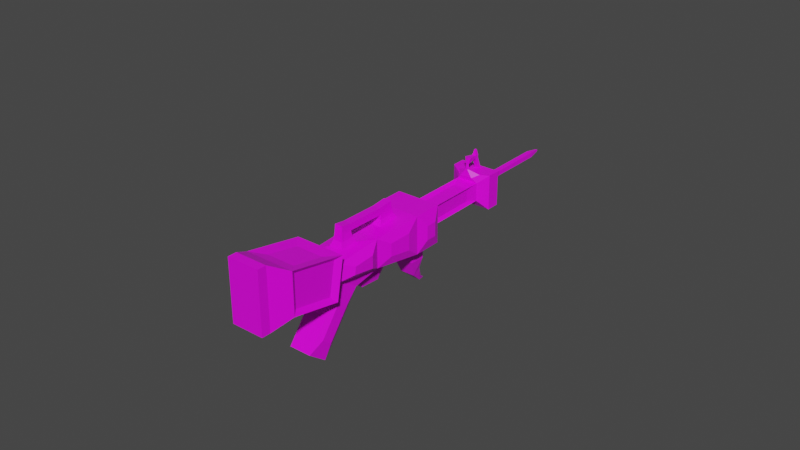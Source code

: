 # Source: Salmon_Rifle.blend  (saved by Blender 2.91.10; exported with 4.5.12 LTS)
import bpy
from mathutils import Matrix  # noqa: F401  (used for matrix-valued properties, if any)

bpy.ops.wm.read_factory_settings(use_empty=True)
scene = bpy.context.scene
scene.name = 'Scene'

# ---- collections
col_collection = bpy.data.collections.new('Collection'); scene.collection.children.link(col_collection)

# ---- images (referenced by path relative to the original .blend; pixels are not part of the script)
import os
ASSET_DIR = os.environ.get("B2B_ASSET_DIR", "")  # directory of the original .blend (textures are referenced by path, not embedded)
HERE = os.path.dirname(os.path.abspath(__file__))  # packed textures are extracted next to this script under _unpacked/

def load_image(name, relpath, width, height, colorspace="sRGB"):
    """Load a texture the original file referenced (path relative to the .blend, or extracted next to this script)."""
    p = next((c for c in (os.path.join(HERE, relpath), os.path.join(ASSET_DIR, relpath)) if relpath and os.path.exists(c)), "")
    if p:
        img = bpy.data.images.load(p, check_existing=True)
        img.name = name
    else:  # same state as the original file: an image datablock whose file is absent (Cycles renders it pink)
        img = bpy.data.images.new(name, width, height)
        img.source = "FILE"
        img.filepath = "//" + (relpath or name)
    img.colorspace_settings.name = colorspace
    return img
img_color_pallette_png = load_image('Color Pallette.png', 'Color Pallette.png', 1024, 1024, 'sRGB')

# ---- materials (node trees are filled in below, after node groups)
mat_material = bpy.data.materials.new('Material')
mat_material.alpha_threshold = 0.0
mat_material.use_transparent_shadow = False
mat_material.line_color = (0.0, 0.0, 0.0, 1.0)

# ---- material node trees
mat_material.use_nodes = True; mat_material.node_tree.nodes.clear()
_N = mat_material.node_tree.nodes; _L = mat_material.node_tree.links
n0 = _N.new('ShaderNodeOutputMaterial'); n0.name = 'Material Output'; n0.location = (300, 300)
n1 = _N.new('ShaderNodeBsdfPrincipled'); n1.name = 'Principled BSDF'; n1.location = (10, 300)
n1.distribution = 'GGX'
n1.subsurface_method = 'BURLEY'
n1.inputs[2].default_value = 0.4
n1.inputs[3].default_value = 1.45
n1.inputs[27].default_value = (0.0, 0.0, 0.0, 1.0)
n1.inputs[28].default_value = 1.0
n2 = _N.new('ShaderNodeTexImage'); n2.name = 'Image Texture'; n2.location = (-280, 280)
n2.image = img_color_pallette_png
_L.new(n1.outputs[0], n0.inputs[0])
_L.new(n2.outputs[0], n1.inputs[0])
n0.is_active_output = True

# ---- world
world_world = bpy.data.worlds.new('World'); scene.world = world_world
world_world.use_nodes = True; world_world.node_tree.nodes.clear()
_N = world_world.node_tree.nodes; _L = world_world.node_tree.links
n0 = _N.new('ShaderNodeOutputWorld'); n0.name = 'World Output'; n0.location = (300, 300)
n1 = _N.new('ShaderNodeBackground'); n1.name = 'Background'; n1.location = (10, 300)
n1.inputs[0].default_value = (0.05088, 0.05088, 0.05088, 1.0)
_L.new(n1.outputs[0], n0.inputs[0])
n0.is_active_output = True
world_world.color = (0.05088, 0.05088, 0.05088)
world_world.use_sun_shadow = False
world_world.sun_shadow_jitter_overblur = 0.0

# ---- meshes
me_cube = bpy.data.meshes.new('Cube')
me_cube.from_pydata([(1.328, 1.33, 4.644), (1.328, 1.312, -3.361), (1.328, -1.326, 4.644), (1.328, -1.344, -3.361), (-1.328, 1.33, 4.644), (-1.328, 1.312, -3.361), (-1.328, -1.326, 4.644), (-1.328, -1.344, -3.361), (1.99, -2.722, 4.222), (-1.975, -2.722, 4.222), (1.99, 2.65, 7.142), (-1.975, 2.65, 7.142), (1.99, -3.639, 6.041), (-1.975, -3.639, 6.041), (1.99, 0.6035, 9.798), (-1.975, 0.6035, 9.798), (-2.63, 7.392, 10.1), (2.645, 7.392, 10.1), (-2.63, 4.67, 13.63), (2.645, 4.67, 13.63), (-2.63, 10.1, 12.19), (2.645, 10.1, 12.19), (-2.63, 7.382, 15.72), (2.645, 7.382, 15.72), (-1.267, 9.985, 13.55), (1.282, 9.985, 13.55), (-1.267, 8.669, 15.26), (1.282, 8.669, 15.26), (-1.267, 16.34, 18.45), (1.282, 16.34, 18.45), (-1.267, 15.02, 20.15), (1.282, 15.02, 20.15), (-2.451, 17.55, 18.12), (2.465, 17.55, 18.12), (-2.451, 15.02, 21.41), (2.465, 15.02, 21.41), (-2.451, 18.82, 19.09), (2.465, 18.82, 19.09), (-2.451, 16.29, 22.39), (2.465, 16.29, 22.39), (-1.307, 18.88, 20.36), (1.321, 18.88, 20.36), (-1.307, 17.52, 22.12), (1.321, 17.52, 22.12), (-0.7761, 19.24, 21.21), (0.7908, 19.24, 21.21), (-0.7761, 18.44, 22.26), (0.7908, 18.44, 22.26), (-0.3183, 20.3, 22.51), (0.333, 20.3, 22.51), (-0.3183, 19.96, 22.94), (0.333, 19.96, 22.94), (-0.3183, 25.73, 26.69), (0.333, 25.73, 26.69), (-0.3183, 25.39, 27.13), (0.333, 25.39, 27.13), (-0.09211, 26.82, 27.77), (0.1068, 26.82, 27.77), (-0.09211, 26.71, 27.9), (0.1068, 26.71, 27.9), (0.7987, -2.545, 7.376), (-0.784, -2.545, 7.376), (0.7987, -0.771, 8.779), (-0.784, -0.771, 8.779), (0.5564, -2.668, 8.09), (-0.5418, -2.668, 8.09), (0.5564, -1.437, 9.063), (-0.5418, -1.437, 9.063), (0.4715, -3.132, 8.884), (-0.4568, -3.132, 8.884), (0.4715, -1.947, 9.574), (-0.4568, -1.947, 9.574), (0.4715, -3.521, 9.555), (-0.4568, -3.521, 9.555), (0.4715, -2.41, 10.19), (-0.4568, -2.41, 10.19), (-0.4568, 1.631, 12.27), (0.4715, 1.631, 12.27), (-0.4568, 1.1, 12.84), (0.4715, 1.1, 12.84), (-0.4568, 2.875, 13.47), (0.4715, 2.875, 13.47), (-0.4568, 2.344, 14.04), (0.4715, 2.344, 14.04), (-0.5073, 1.952, 11.81), (0.522, 1.952, 11.81), (-0.5073, 3.424, 13.03), (0.522, 3.424, 13.03), (-0.7889, 2.01, 10.92), (0.8036, 2.01, 10.92), (-0.7889, 4.288, 12.82), (0.8036, 4.288, 12.82), (-0.7247, 14.42, 20.44), (0.7394, 14.42, 20.44), (-1.404, 14.68, 21.11), (1.419, 14.68, 21.11), (-0.1243, 13.94, 21.15), (0.139, 13.94, 21.15), (-0.2466, 14.04, 21.22), (0.2613, 14.04, 21.22), (-0.09087, 13.6, 21.67), (0.1056, 13.6, 21.67), (-0.1821, 13.68, 21.73), (0.1968, 13.68, 21.73), (-0.1866, 13.11, 22.3), (0.2012, 13.11, 22.3), (-0.3666, 13.27, 22.4), (0.3813, 13.27, 22.4), (-0.2174, 14.45, 22.74), (0.232, 14.45, 22.74), (-0.2174, 14.28, 22.98), (0.232, 14.28, 22.98), (-0.2174, 14.82, 23.0), (0.232, 14.82, 23.0), (-0.2174, 14.66, 23.24), (0.232, 14.66, 23.24), (-0.2174, 16.17, 21.67), (0.232, 16.17, 21.67), (-0.2174, 16.54, 21.92), (0.232, 16.54, 21.92), (-0.07876, 14.02, 23.61), (0.09345, 14.02, 23.61), (-0.07876, 14.17, 23.71), (0.09345, 14.17, 23.71), (-0.3461, 2.089, 5.421), (0.3515, 2.089, 5.421), (-0.516, 2.436, 6.077), (0.5253, 2.436, 6.077), (-0.3461, 3.732, 4.748), (0.3515, 3.732, 4.748), (-0.516, 3.314, 5.362), (0.5253, 3.314, 5.362), (-0.3461, 5.782, 6.145), (0.3515, 5.782, 6.145), (-0.516, 5.364, 6.758), (0.5253, 5.364, 6.758), (-0.3461, 5.889, 9.579), (0.3515, 5.889, 9.579), (-0.516, 5.211, 9.879), (0.5253, 5.211, 9.879), (-0.3461, 6.198, 10.28), (0.3515, 6.198, 10.28), (-0.516, 5.52, 10.58), (0.5253, 5.52, 10.58), (-0.516, 4.346, 10.26), (0.5253, 4.346, 10.26), (-0.516, 4.655, 10.96), (0.5253, 4.655, 10.96), (-0.516, 3.843, 9.144), (0.5253, 3.843, 9.144), (-0.516, 2.978, 9.526), (0.5253, 2.978, 9.526), (-0.516, 3.135, 7.541), (0.5253, 3.135, 7.541), (-0.516, 2.27, 7.923), (0.5253, 2.27, 7.923), (-0.2345, 2.921, 7.95), (0.2438, 2.921, 7.95), (-0.2345, 2.566, 7.7), (0.2438, 2.566, 7.7), (-0.2345, 3.183, 7.022), (0.2438, 3.183, 7.022), (-0.2345, 2.876, 6.715), (0.2438, 2.876, 6.715), (-0.2345, 3.442, 6.724), (0.2438, 3.442, 6.724), (-0.2345, 3.324, 6.306), (0.2438, 3.324, 6.306), (-0.1394, 4.076, 6.457), (0.1487, 4.076, 6.457), (-0.1394, 4.005, 6.205), (0.1487, 4.005, 6.205), (-0.06042, 4.388, 6.535), (0.06969, 4.388, 6.535), (-0.06042, 4.423, 6.422), (0.06969, 4.423, 6.422), (-1.331, 8.245, 10.37), (1.346, 8.245, 10.37), (-1.331, 9.622, 11.43), (1.346, 9.622, 11.43), (-1.331, 9.168, 9.107), (1.346, 9.168, 9.107), (-1.331, 10.54, 10.17), (1.346, 10.54, 10.17), (-0.87, 11.0, 7.947), (0.8847, 11.0, 7.947), (-0.87, 11.44, 8.997), (0.8847, 11.44, 8.997), (-0.3616, 13.19, 7.833), (0.3763, 13.19, 7.833), (-0.3616, 13.06, 8.296), (0.3763, 13.06, 8.296), (-0.06829, 14.02, 8.246), (0.08298, 14.02, 8.246), (-0.06829, 14.0, 8.341), (0.08298, 14.0, 8.341), (2.974, -2.717, 2.623), (-2.959, -2.717, 2.623), (2.974, -4.922, 6.996), (-2.959, -4.922, 6.996), (2.974, -8.071, -0.03224), (-2.959, -8.071, -0.03224), (2.974, -11.03, 3.873), (-2.959, -11.03, 3.873), (1.941, -9.158, -2.23), (-1.926, -9.158, -2.23), (1.941, -13.49, 3.491), (-1.926, -13.49, 3.491), (1.941, -9.996, -2.865), (-1.926, -9.996, -2.865), (1.941, -14.33, 2.857), (-1.926, -14.33, 2.857), (1.646, 0.7097, 2.788), (1.646, 0.7002, -1.504), (1.646, -0.7145, 2.788), (1.646, -0.7241, -1.504), (-1.815, 0.7306, -1.596), (-1.815, -0.7548, -1.596), (-1.815, -0.7449, 2.88), (-1.815, 0.7405, 2.88), (-2.657, 2.453, 9.991), (-2.657, 3.308, 8.881), (-2.93, 4.153, 11.59), (-2.93, 5.291, 10.12), (2.567, 2.358, 9.974), (2.567, 3.268, 8.793), (2.858, 4.166, 11.68), (2.858, 5.376, 10.11), (-3.212, 6.504, 13.14), (-3.212, 7.389, 11.99), (-3.212, 7.385, 13.82), (-3.212, 8.27, 12.67), (-2.804, -1.493, 5.851), (-2.804, 0.485, 6.926), (-2.804, -1.831, 6.521), (-2.804, -0.2685, 7.904), (3.155, 6.371, 13.18), (3.155, 7.389, 11.86), (3.155, 7.385, 13.96), (3.155, 8.403, 12.64), (2.816, 0.7291, 6.951), (2.816, -1.632, 5.667), (2.816, -0.1702, 8.118), (2.816, -2.035, 6.467), (-0.8443, 9.906, 15.83), (0.859, 9.906, 15.83), (-0.8443, 14.15, 19.1), (0.859, 14.15, 19.1), (-0.9308, 9.82, 15.73), (-0.9308, 10.74, 14.54), (-0.9308, 14.27, 19.16), (-0.9308, 15.19, 17.97), (-1.062, 10.42, 14.05), (1.077, 10.42, 14.05), (-1.062, 15.75, 18.16), (1.077, 15.75, 18.16), (0.9853, 9.977, 15.8), (0.9853, 10.84, 14.67), (0.9853, 14.17, 19.03), (0.9853, 15.03, 17.9), (1.692, -6.125, 6.096), (-1.677, -6.125, 6.096), (1.692, -9.591, 4.322), (-1.677, -9.591, 4.322), (-2.651, -3.6, 2.788), (-2.651, -5.314, 6.188), (-2.651, -7.762, 0.7238), (-2.651, -10.06, 3.76), (2.513, -3.567, 2.782), (2.513, -5.3, 6.217), (2.513, -7.773, 0.6964), (2.513, -10.09, 3.764), (2.275, -3.516, 2.651), (-2.26, -3.516, 2.651), (2.275, -7.609, 0.621), (-2.26, -7.609, 0.621)], [], [(2, 0, 10, 8), (3, 2, 6, 7), (5, 7, 217, 216), (5, 1, 3, 7), (2, 3, 215, 214), (5, 4, 0, 1), (9, 13, 234, 232), (4, 11, 126, 124), (6, 2, 8, 9), (4, 6, 9, 11), (14, 15, 63, 62), (9, 8, 196, 197), (19, 14, 224, 226), (12, 8, 241, 243), (18, 19, 23, 22), (16, 11, 221, 223), (15, 14, 19, 18), (10, 11, 16, 17), (20, 22, 26, 24), (20, 16, 229, 231), (20, 21, 179, 178), (19, 17, 237, 236), (31, 27, 256, 258), (21, 20, 24, 25), (23, 21, 25, 27), (22, 23, 27, 26), (28, 30, 34, 32), (27, 31, 247, 245), (28, 24, 249, 251), (24, 28, 254, 252), (32, 34, 38, 36), (29, 28, 32, 33), (31, 29, 33, 35), (31, 35, 95, 93), (39, 37, 41, 43), (33, 32, 36, 37), (35, 33, 37, 39), (34, 35, 39, 38), (40, 42, 46, 44), (38, 39, 43, 42), (36, 38, 42, 40), (37, 36, 40, 41), (45, 44, 48, 49), (41, 40, 44, 45), (43, 41, 45, 47), (42, 43, 47, 46), (51, 49, 53, 55), (47, 45, 49, 51), (46, 47, 51, 50), (44, 46, 50, 48), (52, 54, 58, 56), (50, 51, 55, 54), (48, 50, 54, 52), (49, 48, 52, 53), (57, 56, 58, 59), (53, 52, 56, 57), (55, 53, 57, 59), (54, 55, 59, 58), (60, 62, 66, 64), (12, 14, 62, 60), (15, 13, 61, 63), (13, 12, 60, 61), (67, 65, 69, 71), (63, 61, 65, 67), (61, 60, 64, 65), (62, 63, 67, 66), (70, 71, 76, 77), (65, 64, 68, 69), (66, 67, 71, 70), (64, 66, 70, 68), (74, 75, 73, 72), (68, 70, 74, 72), (71, 69, 73, 75), (69, 68, 72, 73), (76, 78, 82, 80), (71, 75, 78, 76), (74, 70, 77, 79), (75, 74, 79, 78), (81, 80, 82, 83), (76, 80, 86, 84), (79, 77, 81, 83), (78, 79, 83, 82), (84, 86, 90, 88), (77, 76, 84, 85), (81, 77, 85, 87), (80, 81, 87, 86), (89, 88, 90, 91), (85, 84, 88, 89), (87, 85, 89, 91), (86, 87, 91, 90), (93, 95, 99, 97), (35, 34, 94, 95), (30, 31, 93, 92), (34, 30, 92, 94), (98, 96, 100, 102), (95, 94, 98, 99), (94, 92, 96, 98), (92, 93, 97, 96), (101, 103, 107, 105), (96, 97, 101, 100), (97, 99, 103, 101), (99, 98, 102, 103), (104, 105, 107, 106), (106, 107, 111, 110), (102, 100, 104, 106), (100, 101, 105, 104), (111, 109, 113, 115), (102, 106, 110, 108), (103, 102, 108, 109), (107, 103, 109, 111), (113, 112, 114, 115), (109, 108, 116, 117), (108, 110, 114, 112), (114, 110, 120, 122), (117, 116, 118, 119), (108, 112, 118, 116), (113, 109, 117, 119), (112, 113, 119, 118), (120, 121, 123, 122), (111, 115, 123, 121), (115, 114, 122, 123), (110, 111, 121, 120), (124, 126, 130, 128), (10, 0, 125, 127), (0, 4, 124, 125), (11, 10, 127, 126), (131, 129, 133, 135), (126, 127, 131, 130), (127, 125, 129, 131), (125, 124, 128, 129), (133, 132, 136, 137), (129, 128, 132, 133), (128, 130, 134, 132), (130, 131, 135, 134), (136, 138, 142, 140), (132, 134, 138, 136), (134, 135, 139, 138), (135, 133, 137, 139), (141, 140, 142, 143), (139, 143, 147, 145), (139, 137, 141, 143), (137, 136, 140, 141), (144, 145, 147, 146), (138, 139, 149, 148), (142, 138, 144, 146), (143, 142, 146, 147), (151, 150, 154, 155), (139, 145, 151, 149), (144, 138, 148, 150), (145, 144, 150, 151), (153, 155, 159, 157), (149, 151, 155, 153), (148, 149, 153, 152), (150, 148, 152, 154), (158, 156, 160, 162), (152, 153, 157, 156), (154, 152, 156, 158), (155, 154, 158, 159), (161, 163, 167, 165), (159, 158, 162, 163), (157, 159, 163, 161), (156, 157, 161, 160), (165, 167, 171, 169), (160, 161, 165, 164), (162, 160, 164, 166), (163, 162, 166, 167), (170, 168, 172, 174), (164, 165, 169, 168), (166, 164, 168, 170), (167, 166, 170, 171), (172, 173, 175, 174), (171, 170, 174, 175), (169, 171, 175, 173), (168, 169, 173, 172), (177, 176, 180, 181), (21, 17, 177, 179), (17, 16, 176, 177), (16, 20, 178, 176), (183, 181, 185, 187), (179, 177, 181, 183), (178, 179, 183, 182), (176, 178, 182, 180), (184, 186, 190, 188), (182, 183, 187, 186), (180, 182, 186, 184), (181, 180, 184, 185), (191, 189, 193, 195), (185, 184, 188, 189), (187, 185, 189, 191), (186, 187, 191, 190), (193, 192, 194, 195), (190, 191, 195, 194), (188, 190, 194, 192), (189, 188, 192, 193), (197, 201, 266, 264), (8, 12, 198, 196), (13, 9, 197, 199), (12, 13, 199, 198), (203, 201, 205, 207), (201, 197, 273, 275), (198, 202, 271, 269), (198, 199, 261, 260), (204, 206, 210, 208), (201, 200, 204, 205), (200, 202, 206, 204), (202, 203, 207, 206), (209, 208, 210, 211), (206, 207, 211, 210), (207, 205, 209, 211), (205, 204, 208, 209), (213, 212, 214, 215), (1, 0, 212, 213), (3, 1, 213, 215), (0, 2, 214, 212), (217, 218, 219, 216), (6, 4, 219, 218), (4, 5, 216, 219), (7, 6, 218, 217), (221, 220, 222, 223), (11, 15, 220, 221), (15, 18, 222, 220), (18, 16, 223, 222), (224, 225, 227, 226), (17, 19, 226, 227), (14, 10, 225, 224), (10, 17, 227, 225), (229, 228, 230, 231), (22, 20, 231, 230), (16, 18, 228, 229), (18, 22, 230, 228), (233, 232, 234, 235), (13, 15, 235, 234), (11, 9, 232, 233), (15, 11, 233, 235), (236, 237, 239, 238), (23, 19, 236, 238), (17, 21, 239, 237), (21, 23, 238, 239), (241, 240, 242, 243), (8, 10, 240, 241), (10, 14, 242, 240), (14, 12, 243, 242), (244, 245, 247, 246), (31, 30, 246, 247), (30, 26, 244, 246), (26, 27, 245, 244), (249, 248, 250, 251), (24, 26, 248, 249), (26, 30, 250, 248), (30, 28, 251, 250), (253, 252, 254, 255), (25, 24, 252, 253), (29, 25, 253, 255), (28, 29, 255, 254), (256, 257, 259, 258), (29, 31, 258, 259), (27, 25, 257, 256), (25, 29, 259, 257), (260, 261, 263, 262), (202, 198, 260, 262), (199, 203, 263, 261), (203, 202, 262, 263), (265, 264, 266, 267), (201, 203, 267, 266), (199, 197, 264, 265), (203, 199, 265, 267), (268, 269, 271, 270), (202, 200, 270, 271), (196, 198, 269, 268), (200, 196, 268, 270), (273, 272, 274, 275), (200, 201, 275, 274), (197, 196, 272, 273), (196, 200, 274, 272)])
_uv = me_cube.uv_layers.new(name='UVMap')
_uv.uv.foreach_set('vector', [0.0337, 0.6559, 0.03897, 0.6519, 0.04534, 0.6549, 0.03029, 0.6571, 0.02166, 0.64, 0.0337, 0.6559, 0.0337, 0.6559, 0.02166, 0.64, 0.02694, 0.636, 0.02166, 0.64, 0.02548, 0.6426, 0.02843, 0.6404, 0.02694, 0.636, 0.02694, 0.636, 0.02166, 0.64, 0.02166, 0.64, 0.0337, 0.6559, 0.02166, 0.64, 0.02568, 0.6428, 0.03213, 0.6513, 0.02694, 0.636, 0.03897, 0.6519, 0.03897, 0.6519, 0.02694, 0.636, 0.03029, 0.6571, 0.03119, 0.6621, 0.03551, 0.6604, 0.03517, 0.6585, 0.03897, 0.6519, 0.04534, 0.6549, 0.04332, 0.6531, 0.04165, 0.6523, 0.0337, 0.6559, 0.0337, 0.6559, 0.03029, 0.6571, 0.03029, 0.6571, 0.03897, 0.6519, 0.0337, 0.6559, 0.03029, 0.6571, 0.04534, 0.6549, 0.04991, 0.6953, 0.04991, 0.6953, 0.04625, 0.6953, 0.04625, 0.6953, 0.03029, 0.6571, 0.03029, 0.6571, 0.0279, 0.654, 0.0279, 0.654, 0.05908, 0.6648, 0.04525, 0.6632, 0.04901, 0.661, 0.05515, 0.6616, 0.03119, 0.6621, 0.03029, 0.6571, 0.03462, 0.6584, 0.03502, 0.6606, 0.05908, 0.6648, 0.05908, 0.6648, 0.0676, 0.6648, 0.0676, 0.6648, 0.05919, 0.6537, 0.04534, 0.6549, 0.04925, 0.6574, 0.05504, 0.6568, 0.04991, 0.6953, 0.04991, 0.6953, 0.0618, 0.6966, 0.0618, 0.6966, 0.04534, 0.6549, 0.04534, 0.6549, 0.05919, 0.6537, 0.05919, 0.6537, 0.06771, 0.6537, 0.0676, 0.6648, 0.06946, 0.662, 0.06952, 0.6566, 0.06771, 0.6537, 0.05919, 0.6537, 0.06203, 0.6574, 0.0648, 0.6575, 0.06771, 0.6537, 0.06771, 0.6537, 0.06562, 0.653, 0.06562, 0.653, 0.05908, 0.6648, 0.05919, 0.6537, 0.06182, 0.6572, 0.06178, 0.6613, 0.08943, 0.6622, 0.06946, 0.662, 0.07287, 0.6611, 0.08604, 0.6612, 0.06771, 0.6537, 0.06771, 0.6537, 0.06952, 0.6566, 0.06952, 0.6566, 0.0676, 0.6648, 0.06771, 0.6537, 0.06952, 0.6566, 0.06946, 0.662, 0.0676, 0.6648, 0.0676, 0.6648, 0.06946, 0.662, 0.06946, 0.662, 0.08948, 0.6568, 0.08943, 0.6622, 0.0913, 0.6647, 0.09141, 0.6544, 0.06946, 0.662, 0.08943, 0.6622, 0.08612, 0.6614, 0.07278, 0.6613, 0.08948, 0.6568, 0.06952, 0.6566, 0.0725, 0.6575, 0.08648, 0.6576, 0.06952, 0.6566, 0.08948, 0.6568, 0.08787, 0.6571, 0.07112, 0.657, 0.09141, 0.6544, 0.0913, 0.6647, 0.09528, 0.6647, 0.09539, 0.6544, 0.08948, 0.6568, 0.08948, 0.6568, 0.09141, 0.6544, 0.09141, 0.6544, 0.08943, 0.6622, 0.08948, 0.6568, 0.09141, 0.6544, 0.0913, 0.6647, 0.9405, 0.9455, 0.9421, 0.9477, 0.9412, 0.9476, 0.9399, 0.9468, 0.09528, 0.6647, 0.09539, 0.6544, 0.09739, 0.6568, 0.09733, 0.6624, 0.09141, 0.6544, 0.09141, 0.6544, 0.09539, 0.6544, 0.09539, 0.6544, 0.0913, 0.6647, 0.09141, 0.6544, 0.09539, 0.6544, 0.09528, 0.6647, 0.08952, 0.6966, 0.08952, 0.6966, 0.09295, 0.6966, 0.09295, 0.6966, 0.09739, 0.6568, 0.09733, 0.6624, 0.09936, 0.6613, 0.0994, 0.658, 0.09295, 0.6966, 0.09295, 0.6966, 0.09471, 0.6945, 0.09471, 0.6945, 0.09539, 0.6544, 0.09528, 0.6647, 0.09733, 0.6624, 0.09739, 0.6568, 0.09539, 0.6544, 0.09539, 0.6544, 0.09739, 0.6568, 0.09739, 0.6568, 0.0994, 0.658, 0.0994, 0.658, 0.1034, 0.659, 0.1034, 0.659, 0.09739, 0.6568, 0.09739, 0.6568, 0.0994, 0.658, 0.0994, 0.658, 0.09733, 0.6624, 0.09739, 0.6568, 0.0994, 0.658, 0.09936, 0.6613, 0.09471, 0.6945, 0.09471, 0.6945, 0.09646, 0.6936, 0.09646, 0.6936, 0.1034, 0.6603, 0.1034, 0.659, 0.1205, 0.6591, 0.1205, 0.6605, 0.09936, 0.6613, 0.0994, 0.658, 0.1034, 0.659, 0.1034, 0.6603, 0.09936, 0.6613, 0.09936, 0.6613, 0.1034, 0.6603, 0.1034, 0.6603, 0.0994, 0.658, 0.09936, 0.6613, 0.1034, 0.6603, 0.1034, 0.659, 0.9672, 0.9429, 0.9672, 0.9441, 0.9705, 0.9437, 0.9705, 0.9433, 0.1034, 0.6603, 0.1034, 0.6603, 0.1205, 0.6605, 0.1205, 0.6605, 0.1034, 0.659, 0.1034, 0.6603, 0.1205, 0.6605, 0.1205, 0.6591, 0.1034, 0.659, 0.1034, 0.659, 0.1205, 0.6591, 0.1205, 0.6591, 0.9705, 0.9433, 0.9705, 0.9433, 0.9705, 0.9437, 0.9705, 0.9437, 0.9672, 0.9429, 0.9672, 0.9429, 0.9705, 0.9433, 0.9705, 0.9433, 0.9672, 0.9441, 0.9672, 0.9429, 0.9705, 0.9433, 0.9705, 0.9437, 0.9672, 0.9441, 0.9672, 0.9441, 0.9705, 0.9437, 0.9705, 0.9437, 0.9374, 0.9386, 0.9423, 0.9387, 0.9415, 0.94, 0.9381, 0.94, 0.03119, 0.6621, 0.04525, 0.6632, 0.041, 0.6633, 0.03537, 0.6631, 0.04525, 0.6632, 0.03119, 0.6621, 0.03537, 0.6631, 0.041, 0.6633, 0.03781, 0.6943, 0.03781, 0.6943, 0.0414, 0.6952, 0.0414, 0.6952, 0.9415, 0.94, 0.9381, 0.94, 0.9384, 0.9419, 0.9413, 0.9416, 0.9423, 0.9387, 0.9374, 0.9386, 0.9381, 0.94, 0.9415, 0.94, 0.9374, 0.9386, 0.9374, 0.9386, 0.9381, 0.94, 0.9381, 0.94, 0.9423, 0.9387, 0.9423, 0.9387, 0.9415, 0.94, 0.9415, 0.94, 0.9413, 0.9416, 0.9413, 0.9416, 0.9509, 0.9416, 0.9509, 0.9416, 0.9381, 0.94, 0.9381, 0.94, 0.9384, 0.9419, 0.9384, 0.9419, 0.9415, 0.94, 0.9415, 0.94, 0.9413, 0.9416, 0.9413, 0.9416, 0.9381, 0.94, 0.9415, 0.94, 0.9413, 0.9416, 0.9384, 0.9419, 0.9413, 0.9432, 0.9413, 0.9432, 0.9386, 0.9436, 0.9386, 0.9436, 0.9384, 0.9419, 0.9413, 0.9416, 0.9413, 0.9432, 0.9386, 0.9436, 0.9413, 0.9416, 0.9384, 0.9419, 0.9386, 0.9436, 0.9413, 0.9432, 0.9384, 0.9419, 0.9384, 0.9419, 0.9386, 0.9436, 0.9386, 0.9436, 0.9509, 0.9416, 0.9507, 0.9432, 0.9544, 0.9437, 0.9545, 0.942, 0.9413, 0.9416, 0.9413, 0.9432, 0.9507, 0.9432, 0.9509, 0.9416, 0.9413, 0.9432, 0.9413, 0.9416, 0.9509, 0.9416, 0.9507, 0.9432, 0.9413, 0.9432, 0.9413, 0.9432, 0.9507, 0.9432, 0.9507, 0.9432, 0.9545, 0.942, 0.9545, 0.942, 0.9544, 0.9437, 0.9544, 0.9437, 0.9509, 0.9416, 0.9545, 0.942, 0.9549, 0.9406, 0.9508, 0.9404, 0.9507, 0.9432, 0.9509, 0.9416, 0.9545, 0.942, 0.9544, 0.9437, 0.9507, 0.9432, 0.9507, 0.9432, 0.9544, 0.9437, 0.9544, 0.9437, 0.9508, 0.9404, 0.9549, 0.9406, 0.9561, 0.9391, 0.9498, 0.9388, 0.9509, 0.9416, 0.9509, 0.9416, 0.9508, 0.9404, 0.9508, 0.9404, 0.9545, 0.942, 0.9509, 0.9416, 0.9508, 0.9404, 0.9549, 0.9406, 0.9545, 0.942, 0.9545, 0.942, 0.9549, 0.9406, 0.9549, 0.9406, 0.05376, 0.6954, 0.05376, 0.6954, 0.0601, 0.6957, 0.0601, 0.6957, 0.9508, 0.9404, 0.9508, 0.9404, 0.9498, 0.9388, 0.9498, 0.9388, 0.9549, 0.9406, 0.9508, 0.9404, 0.9498, 0.9388, 0.9561, 0.9391, 0.9549, 0.9406, 0.9549, 0.9406, 0.9561, 0.9391, 0.9561, 0.9391, 0.9399, 0.9468, 0.9412, 0.9476, 0.9402, 0.9486, 0.9399, 0.9486, 0.9421, 0.9477, 0.9421, 0.9477, 0.9412, 0.9476, 0.9412, 0.9476, 0.9405, 0.9455, 0.9405, 0.9455, 0.9399, 0.9468, 0.9399, 0.9468, 0.9421, 0.9477, 0.9405, 0.9455, 0.9399, 0.9468, 0.9412, 0.9476, 0.9402, 0.9486, 0.9399, 0.9486, 0.94, 0.95, 0.9402, 0.95, 0.9412, 0.9476, 0.9412, 0.9476, 0.9402, 0.9486, 0.9402, 0.9486, 0.9412, 0.9476, 0.9399, 0.9468, 0.9399, 0.9486, 0.9402, 0.9486, 0.9399, 0.9468, 0.9399, 0.9468, 0.9399, 0.9486, 0.9399, 0.9486, 0.94, 0.95, 0.9402, 0.95, 0.9404, 0.9516, 0.94, 0.9517, 0.9399, 0.9486, 0.9399, 0.9486, 0.94, 0.95, 0.94, 0.95, 0.9399, 0.9486, 0.9402, 0.9486, 0.9402, 0.95, 0.94, 0.95, 0.9402, 0.9486, 0.9402, 0.9486, 0.9402, 0.95, 0.9402, 0.95, 0.94, 0.9517, 0.94, 0.9517, 0.9404, 0.9516, 0.9404, 0.9516, 0.9404, 0.9516, 0.9404, 0.9516, 0.9429, 0.9513, 0.9429, 0.9513, 0.9402, 0.95, 0.94, 0.95, 0.94, 0.9517, 0.9404, 0.9516, 0.94, 0.95, 0.94, 0.95, 0.94, 0.9517, 0.94, 0.9517, 0.9429, 0.9513, 0.9429, 0.9507, 0.9438, 0.9507, 0.9439, 0.9513, 0.9402, 0.95, 0.9404, 0.9516, 0.9429, 0.9513, 0.9429, 0.9507, 0.9402, 0.95, 0.9402, 0.95, 0.9429, 0.9507, 0.9429, 0.9507, 0.9404, 0.9516, 0.9402, 0.95, 0.9429, 0.9507, 0.9429, 0.9513, 0.9438, 0.9507, 0.9438, 0.9507, 0.9439, 0.9513, 0.9439, 0.9513, 0.9429, 0.9507, 0.9429, 0.9507, 0.9444, 0.9466, 0.9444, 0.9466, 0.9429, 0.9507, 0.9429, 0.9513, 0.9439, 0.9513, 0.9438, 0.9507, 0.9439, 0.9513, 0.9429, 0.9513, 0.9433, 0.9527, 0.9436, 0.9527, 0.9444, 0.9466, 0.9444, 0.9466, 0.9454, 0.9466, 0.9454, 0.9466, 0.9429, 0.9507, 0.9438, 0.9507, 0.9454, 0.9466, 0.9444, 0.9466, 0.9438, 0.9507, 0.9429, 0.9507, 0.9444, 0.9466, 0.9454, 0.9466, 0.9438, 0.9507, 0.9438, 0.9507, 0.9454, 0.9466, 0.9454, 0.9466, 0.9433, 0.9527, 0.9433, 0.9527, 0.9436, 0.9527, 0.9436, 0.9527, 0.9429, 0.9513, 0.9439, 0.9513, 0.9436, 0.9527, 0.9433, 0.9527, 0.9439, 0.9513, 0.9439, 0.9513, 0.9436, 0.9527, 0.9436, 0.9527, 0.9429, 0.9513, 0.9429, 0.9513, 0.9433, 0.9527, 0.9433, 0.9527, 0.04165, 0.6523, 0.04332, 0.6531, 0.04399, 0.6504, 0.0439, 0.6485, 0.04534, 0.6549, 0.03897, 0.6519, 0.04165, 0.6523, 0.04332, 0.6531, 0.03897, 0.6519, 0.03897, 0.6519, 0.04165, 0.6523, 0.04165, 0.6523, 0.04534, 0.6549, 0.04534, 0.6549, 0.04332, 0.6531, 0.04332, 0.6531, 0.04399, 0.6504, 0.0439, 0.6485, 0.05007, 0.6482, 0.05016, 0.6501, 0.04332, 0.6531, 0.04332, 0.6531, 0.04399, 0.6504, 0.04399, 0.6504, 0.04332, 0.6531, 0.04165, 0.6523, 0.0439, 0.6485, 0.04399, 0.6504, 0.04165, 0.6523, 0.04165, 0.6523, 0.0439, 0.6485, 0.0439, 0.6485, 0.05007, 0.6482, 0.05007, 0.6482, 0.05543, 0.6549, 0.05543, 0.6549, 0.0439, 0.6485, 0.0439, 0.6485, 0.05007, 0.6482, 0.05007, 0.6482, 0.0439, 0.6485, 0.04399, 0.6504, 0.05016, 0.6501, 0.05007, 0.6482, 0.04882, 0.6842, 0.04882, 0.6842, 0.05413, 0.684, 0.05413, 0.684, 0.05543, 0.6549, 0.05453, 0.6565, 0.05619, 0.6574, 0.05709, 0.6558, 0.05007, 0.6482, 0.05016, 0.6501, 0.05453, 0.6565, 0.05543, 0.6549, 0.05016, 0.6501, 0.05016, 0.6501, 0.05453, 0.6565, 0.05453, 0.6565, 0.05016, 0.6501, 0.05007, 0.6482, 0.05543, 0.6549, 0.05453, 0.6565, 0.05709, 0.6558, 0.05709, 0.6558, 0.05619, 0.6574, 0.05619, 0.6574, 0.05789, 0.6895, 0.05932, 0.6903, 0.05833, 0.6921, 0.0569, 0.6913, 0.05453, 0.6565, 0.05543, 0.6549, 0.05709, 0.6558, 0.05619, 0.6574, 0.05543, 0.6549, 0.05543, 0.6549, 0.05709, 0.6558, 0.05709, 0.6558, 0.0569, 0.6913, 0.0569, 0.6913, 0.05833, 0.6921, 0.05833, 0.6921, 0.05789, 0.6895, 0.05789, 0.6895, 0.0546, 0.69, 0.0546, 0.69, 0.05932, 0.6903, 0.05789, 0.6895, 0.0569, 0.6913, 0.05833, 0.6921, 0.05932, 0.6903, 0.05932, 0.6903, 0.05833, 0.6921, 0.05833, 0.6921, 0.04957, 0.6591, 0.04957, 0.6591, 0.04576, 0.657, 0.04576, 0.657, 0.05789, 0.6895, 0.0569, 0.6913, 0.05362, 0.6918, 0.0546, 0.69, 0.0569, 0.6913, 0.05789, 0.6895, 0.0546, 0.69, 0.05362, 0.6918, 0.0569, 0.6913, 0.0569, 0.6913, 0.05362, 0.6918, 0.05362, 0.6918, 0.05133, 0.6882, 0.05034, 0.6899, 0.05056, 0.6892, 0.05149, 0.6891, 0.05071, 0.6571, 0.04957, 0.6591, 0.04576, 0.657, 0.0469, 0.655, 0.05071, 0.6571, 0.05071, 0.6571, 0.0469, 0.655, 0.0469, 0.655, 0.04957, 0.6591, 0.05071, 0.6571, 0.0469, 0.655, 0.04576, 0.657, 0.9032, 0.9403, 0.9041, 0.9403, 0.9033, 0.9384, 0.9024, 0.9382, 0.05133, 0.6882, 0.05133, 0.6882, 0.05149, 0.6891, 0.05149, 0.6891, 0.05034, 0.6899, 0.05133, 0.6882, 0.05149, 0.6891, 0.05056, 0.6892, 0.05034, 0.6899, 0.05034, 0.6899, 0.05056, 0.6892, 0.05056, 0.6892, 0.9033, 0.9384, 0.9024, 0.9382, 0.9027, 0.9369, 0.9034, 0.9375, 0.9032, 0.9403, 0.9032, 0.9403, 0.9024, 0.9382, 0.9024, 0.9382, 0.9041, 0.9403, 0.9032, 0.9403, 0.9024, 0.9382, 0.9033, 0.9384, 0.9041, 0.9403, 0.9041, 0.9403, 0.9033, 0.9384, 0.9033, 0.9384, 0.9034, 0.9375, 0.9027, 0.9369, 0.9037, 0.9359, 0.9041, 0.9362, 0.9033, 0.9384, 0.9033, 0.9384, 0.9034, 0.9375, 0.9034, 0.9375, 0.9024, 0.9382, 0.9033, 0.9384, 0.9034, 0.9375, 0.9027, 0.9369, 0.9024, 0.9382, 0.9024, 0.9382, 0.9027, 0.9369, 0.9027, 0.9369, 0.9037, 0.9359, 0.9041, 0.9362, 0.9048, 0.936, 0.9047, 0.9357, 0.9034, 0.9375, 0.9034, 0.9375, 0.9041, 0.9362, 0.9041, 0.9362, 0.9027, 0.9369, 0.9034, 0.9375, 0.9041, 0.9362, 0.9037, 0.9359, 0.9027, 0.9369, 0.9027, 0.9369, 0.9037, 0.9359, 0.9037, 0.9359, 0.9048, 0.936, 0.9048, 0.936, 0.9047, 0.9357, 0.9047, 0.9357, 0.9037, 0.9359, 0.9037, 0.9359, 0.9047, 0.9357, 0.9047, 0.9357, 0.9041, 0.9362, 0.9037, 0.9359, 0.9047, 0.9357, 0.9048, 0.936, 0.9041, 0.9362, 0.9041, 0.9362, 0.9048, 0.936, 0.9048, 0.936, 0.0613, 0.6529, 0.0613, 0.6529, 0.06124, 0.649, 0.06124, 0.649, 0.06771, 0.6537, 0.05919, 0.6537, 0.0613, 0.6529, 0.06562, 0.653, 0.0619, 0.687, 0.0619, 0.687, 0.06371, 0.6864, 0.06371, 0.6864, 0.05919, 0.6537, 0.06771, 0.6537, 0.06562, 0.653, 0.0613, 0.6529, 0.06556, 0.6491, 0.06124, 0.649, 0.06314, 0.644, 0.06559, 0.6454, 0.06562, 0.653, 0.0613, 0.6529, 0.06124, 0.649, 0.06556, 0.6491, 0.06562, 0.653, 0.06562, 0.653, 0.06556, 0.6491, 0.06556, 0.6491, 0.0613, 0.6529, 0.06562, 0.653, 0.06556, 0.6491, 0.06124, 0.649, 0.06314, 0.644, 0.06559, 0.6454, 0.06776, 0.6416, 0.06731, 0.6405, 0.06556, 0.6491, 0.06556, 0.6491, 0.06559, 0.6454, 0.06559, 0.6454, 0.06124, 0.649, 0.06556, 0.6491, 0.06559, 0.6454, 0.06314, 0.644, 0.06124, 0.649, 0.06124, 0.649, 0.06314, 0.644, 0.06314, 0.644, 0.06776, 0.6416, 0.06731, 0.6405, 0.06959, 0.64, 0.06968, 0.6403, 0.06314, 0.644, 0.06314, 0.644, 0.06731, 0.6405, 0.06731, 0.6405, 0.06559, 0.6454, 0.06314, 0.644, 0.06731, 0.6405, 0.06776, 0.6416, 0.06559, 0.6454, 0.06559, 0.6454, 0.06776, 0.6416, 0.06776, 0.6416, 0.06959, 0.64, 0.06959, 0.64, 0.06968, 0.6403, 0.06968, 0.6403, 0.06776, 0.6416, 0.06776, 0.6416, 0.06968, 0.6403, 0.06968, 0.6403, 0.06731, 0.6405, 0.06776, 0.6416, 0.06968, 0.6403, 0.06959, 0.64, 0.06731, 0.6405, 0.06731, 0.6405, 0.06959, 0.64, 0.06959, 0.64, 0.0279, 0.654, 0.01329, 0.6567, 0.01503, 0.6577, 0.0264, 0.6556, 0.03029, 0.6571, 0.03119, 0.6621, 0.03008, 0.666, 0.0279, 0.654, 0.03119, 0.6621, 0.03029, 0.6571, 0.0279, 0.654, 0.03008, 0.666, 0.03119, 0.6621, 0.03119, 0.6621, 0.03008, 0.666, 0.03008, 0.666, 0.01327, 0.6689, 0.01329, 0.6567, 0.007831, 0.654, 0.007805, 0.6718, 0.01329, 0.6567, 0.0279, 0.654, 0.02636, 0.6552, 0.01518, 0.6573, 0.03008, 0.666, 0.01327, 0.6689, 0.01495, 0.6673, 0.02816, 0.665, 0.03008, 0.666, 0.03008, 0.666, 0.02634, 0.666, 0.02634, 0.666, 0.007831, 0.654, 0.007805, 0.6718, 0.005188, 0.6718, 0.005214, 0.654, 0.01329, 0.6567, 0.01329, 0.6567, 0.007831, 0.654, 0.007831, 0.654, 0.01329, 0.6567, 0.01327, 0.6689, 0.007805, 0.6718, 0.007831, 0.654, 0.01327, 0.6689, 0.01327, 0.6689, 0.007805, 0.6718, 0.007805, 0.6718, 0.005214, 0.654, 0.005214, 0.654, 0.005188, 0.6718, 0.005188, 0.6718, 0.007805, 0.6718, 0.007805, 0.6718, 0.005188, 0.6718, 0.005188, 0.6718, 0.007805, 0.6718, 0.007831, 0.654, 0.005214, 0.654, 0.005188, 0.6718, 0.007831, 0.654, 0.007831, 0.654, 0.005214, 0.654, 0.005214, 0.654, 0.02851, 0.6406, 0.03496, 0.6491, 0.03213, 0.6513, 0.02568, 0.6428, 0.02694, 0.636, 0.03897, 0.6519, 0.03496, 0.6491, 0.02851, 0.6406, 0.02166, 0.64, 0.02694, 0.636, 0.02851, 0.6406, 0.02568, 0.6428, 0.03897, 0.6519, 0.0337, 0.6559, 0.03213, 0.6513, 0.03496, 0.6491, 0.02548, 0.6426, 0.03221, 0.6515, 0.03516, 0.6493, 0.02843, 0.6404, 0.0337, 0.6559, 0.03897, 0.6519, 0.03516, 0.6493, 0.03221, 0.6515, 0.03897, 0.6519, 0.02694, 0.636, 0.02843, 0.6404, 0.03516, 0.6493, 0.02166, 0.64, 0.0337, 0.6559, 0.03221, 0.6515, 0.02548, 0.6426, 0.4331, 0.7228, 0.4331, 0.7258, 0.4381, 0.7263, 0.4381, 0.7223, 0.04534, 0.6549, 0.04525, 0.6632, 0.04922, 0.6608, 0.04925, 0.6574, 0.04525, 0.6632, 0.05908, 0.6648, 0.055, 0.6615, 0.04922, 0.6608, 0.05908, 0.6648, 0.05919, 0.6537, 0.05504, 0.6568, 0.055, 0.6615, 0.4329, 0.7259, 0.433, 0.7227, 0.4383, 0.7222, 0.4382, 0.7265, 0.05919, 0.6537, 0.05908, 0.6648, 0.05515, 0.6616, 0.0552, 0.6567, 0.04525, 0.6632, 0.04534, 0.6549, 0.04904, 0.6572, 0.04901, 0.661, 0.04534, 0.6549, 0.05919, 0.6537, 0.0552, 0.6567, 0.04904, 0.6572, 0.4441, 0.7229, 0.4441, 0.726, 0.4465, 0.726, 0.4465, 0.7229, 0.0676, 0.6648, 0.06771, 0.6537, 0.0648, 0.6575, 0.06476, 0.6611, 0.05919, 0.6537, 0.05908, 0.6648, 0.06199, 0.661, 0.06203, 0.6574, 0.05908, 0.6648, 0.0676, 0.6648, 0.06476, 0.6611, 0.06199, 0.661, 0.4258, 0.7231, 0.421, 0.7238, 0.4213, 0.7254, 0.4258, 0.7257, 0.03119, 0.6621, 0.04525, 0.6632, 0.04068, 0.6608, 0.03551, 0.6604, 0.04534, 0.6549, 0.03029, 0.6571, 0.03517, 0.6585, 0.04072, 0.6577, 0.04525, 0.6632, 0.04534, 0.6549, 0.04072, 0.6577, 0.04068, 0.6608, 0.4439, 0.7262, 0.444, 0.7226, 0.4467, 0.7226, 0.4467, 0.7262, 0.0676, 0.6648, 0.05908, 0.6648, 0.06178, 0.6613, 0.06497, 0.6613, 0.05919, 0.6537, 0.06771, 0.6537, 0.06501, 0.6572, 0.06182, 0.6572, 0.06771, 0.6537, 0.0676, 0.6648, 0.06497, 0.6613, 0.06501, 0.6572, 0.4206, 0.7237, 0.4263, 0.7228, 0.4262, 0.726, 0.4209, 0.7256, 0.03029, 0.6571, 0.04534, 0.6549, 0.04124, 0.6574, 0.03462, 0.6584, 0.04534, 0.6549, 0.04525, 0.6632, 0.0412, 0.6611, 0.04124, 0.6574, 0.04525, 0.6632, 0.03119, 0.6621, 0.03502, 0.6606, 0.0412, 0.6611, 0.4644, 0.6588, 0.4644, 0.6588, 0.4824, 0.659, 0.4824, 0.659, 0.08943, 0.6622, 0.08943, 0.6622, 0.08612, 0.6614, 0.08612, 0.6614, 0.08943, 0.6622, 0.06946, 0.662, 0.07278, 0.6613, 0.08612, 0.6614, 0.06946, 0.662, 0.06946, 0.662, 0.07278, 0.6613, 0.07278, 0.6613, 0.4531, 0.7229, 0.4531, 0.7261, 0.4651, 0.7262, 0.4652, 0.723, 0.06952, 0.6566, 0.06946, 0.662, 0.07246, 0.6612, 0.0725, 0.6575, 0.06946, 0.662, 0.08943, 0.6622, 0.08644, 0.6614, 0.07246, 0.6612, 0.08943, 0.6622, 0.08948, 0.6568, 0.08648, 0.6576, 0.08644, 0.6614, 0.4621, 0.6529, 0.4621, 0.6529, 0.4848, 0.6532, 0.4848, 0.6532, 0.06952, 0.6566, 0.06952, 0.6566, 0.07112, 0.657, 0.07112, 0.657, 0.08948, 0.6568, 0.06952, 0.6566, 0.07112, 0.657, 0.08787, 0.6571, 0.08948, 0.6568, 0.08948, 0.6568, 0.08787, 0.6571, 0.08787, 0.6571, 0.4535, 0.726, 0.4535, 0.723, 0.4648, 0.7231, 0.4648, 0.7261, 0.08948, 0.6568, 0.08943, 0.6622, 0.08604, 0.6612, 0.08607, 0.6577, 0.06946, 0.662, 0.06952, 0.6566, 0.07291, 0.6576, 0.07287, 0.6611, 0.06952, 0.6566, 0.08948, 0.6568, 0.08607, 0.6577, 0.07291, 0.6576, 0.4016, 0.6651, 0.4016, 0.6651, 0.3887, 0.6674, 0.3887, 0.6674, 0.01327, 0.6689, 0.03008, 0.666, 0.02634, 0.666, 0.01679, 0.6676, 0.03008, 0.666, 0.01327, 0.6689, 0.01679, 0.6676, 0.02634, 0.666, 0.01327, 0.6689, 0.01327, 0.6689, 0.01679, 0.6676, 0.01679, 0.6676, 0.4149, 0.7293, 0.4135, 0.7213, 0.4037, 0.7231, 0.4037, 0.7313, 0.01329, 0.6567, 0.01327, 0.6689, 0.01502, 0.6672, 0.01503, 0.6577, 0.03008, 0.666, 0.0279, 0.654, 0.0264, 0.6556, 0.02809, 0.6649, 0.01327, 0.6689, 0.03008, 0.666, 0.02809, 0.6649, 0.01502, 0.6672, 0.4135, 0.7212, 0.415, 0.7293, 0.4036, 0.7313, 0.4037, 0.7231, 0.01327, 0.6689, 0.01329, 0.6567, 0.01497, 0.6577, 0.01495, 0.6673, 0.0279, 0.654, 0.03008, 0.666, 0.02816, 0.665, 0.02645, 0.6555, 0.01329, 0.6567, 0.0279, 0.654, 0.02645, 0.6555, 0.01497, 0.6577, 0.4016, 0.6506, 0.4016, 0.6506, 0.3865, 0.6534, 0.3865, 0.6534, 0.01329, 0.6567, 0.01329, 0.6567, 0.01518, 0.6573, 0.01518, 0.6573, 0.0279, 0.654, 0.0279, 0.654, 0.02636, 0.6552, 0.02636, 0.6552, 0.0279, 0.654, 0.01329, 0.6567, 0.01518, 0.6573, 0.02636, 0.6552])
me_cube.materials.append(mat_material)
me_cube.use_remesh_preserve_volume = False
me_cube.use_remesh_preserve_attributes = False
me_cube.use_mirror_vertex_groups = False
me_cube.update()

# ---- objects
ob_cube = bpy.data.objects.new('Cube', me_cube)

# ---- transforms, parenting, visibility, modifiers, constraints
ob_cube.location = (0.0, 0.0, 0.0)
ob_cube.rotation_euler = (-0.6463, -1.337e-16, 4.478e-17)
ob_cube.lock_rotations_4d = False
ob_cube.empty_display_type = 'ARROWS'
ob_cube.lineart.crease_threshold = 0.0

# ---- collection membership
col_collection.objects.link(ob_cube)

# ---- scene / render settings (as saved in the file)
scene.frame_start = 1; scene.frame_end = 250; scene.frame_set(32)
scene.render.engine = 'BLENDER_EEVEE_NEXT'
scene.cycles.use_denoising = False
scene.cycles.samples = 128
scene.cycles.sampling_pattern = 'TABULATED_SOBOL'
scene.cycles.use_adaptive_sampling = False
scene.cycles.use_light_tree = False
scene.view_settings.view_transform = 'Filmic'
bpy.context.view_layer.update()

# ---- added for rendering (the .blend has no active camera and no usable light): camera, sun
cam_auto = bpy.data.cameras.new('AutoCamera')
cam_auto.lens = 50.0
cam_auto.sensor_width = 36.0
cam_auto.clip_end = 1169.15
ob_auto_camera = bpy.data.objects.new('AutoCamera', cam_auto)
scene.collection.objects.link(ob_auto_camera)
ob_auto_camera.location = (66.5899, -67.566, 59.3305)
ob_auto_camera.rotation_euler = (1.09748, -7.21219e-08, 0.694738)
scene.camera = ob_auto_camera
light_auto_sun = bpy.data.lights.new('AutoSun', 'SUN')
light_auto_sun.energy = 3.0
light_auto_sun.angle = 0.0523599
ob_auto_sun = bpy.data.objects.new('AutoSun', light_auto_sun)
scene.collection.objects.link(ob_auto_sun)
ob_auto_sun.rotation_euler = (0.872665, 0.174533, 0.523599)
bpy.context.view_layer.update()
